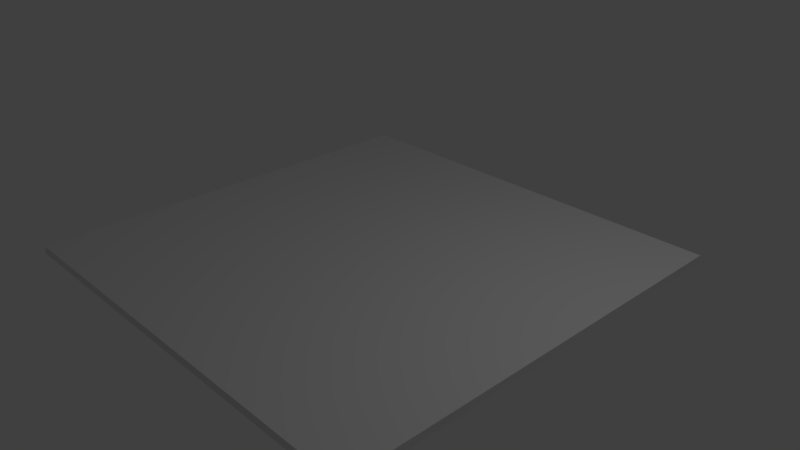 # Source: road.blend  (saved by Blender 2.79.0; exported with 4.5.12 LTS)
import bpy
from mathutils import Matrix  # noqa: F401  (used for matrix-valued properties, if any)

bpy.ops.wm.read_factory_settings(use_empty=True)
scene = bpy.context.scene
scene.name = 'Scene'

# ---- collections
col_collection_1 = bpy.data.collections.new('Collection 1'); scene.collection.children.link(col_collection_1)

# ---- materials (node trees are filled in below, after node groups)
mat_material = bpy.data.materials.new('Material')
mat_material.alpha_threshold = 0.0
mat_material.use_transparent_shadow = False
mat_material.roughness = 0.5
mat_material.line_color = (0.0, 0.0, 0.0, 1.0)

# ---- material node trees

# ---- world
world_world = bpy.data.worlds.new('World'); scene.world = world_world
world_world.color = (0.05088, 0.05088, 0.05088)
world_world.use_sun_shadow = False
world_world.sun_shadow_jitter_overblur = 0.0
world_world.cycles.sampling_method = 'MANUAL'

# ---- cameras
cam_camera = bpy.data.cameras.new('Camera')
cam_camera.clip_end = 100.0
cam_camera.lens = 35.0
cam_camera.sensor_width = 32.0
cam_camera.sensor_height = 18.0
cam_camera.ortho_scale = 7.314
cam_camera.dof.focus_distance = 0.0
cam_camera.dof.aperture_fstop = 128.0

# ---- lights
light_lamp = bpy.data.lights.new('Lamp', 'POINT')
light_lamp.transmission_factor = 0.0
light_lamp.cutoff_distance = 30.0
light_lamp.energy = 100.0
light_lamp.shadow_buffer_clip_start = 1.001
light_lamp.shadow_soft_size = 0.1
light_lamp.shadow_maximum_resolution = 0.006
light_lamp.use_absolute_resolution = True

# ---- meshes
me_cube = bpy.data.meshes.new('Cube')
me_cube.from_pydata([(2.982, 2.981, -0.06512), (2.982, -2.979, -0.06512), (-2.978, -2.979, -0.06512), (-2.978, 2.981, -0.06512), (2.982, 2.981, 0.04323), (2.982, -2.979, 0.04323), (-2.978, -2.979, 0.04323), (-2.978, 2.981, 0.04323)], [], [(0, 1, 2, 3), (4, 7, 6, 5), (0, 4, 5, 1), (1, 5, 6, 2), (2, 6, 7, 3), (4, 0, 3, 7)])
_uv = me_cube.uv_layers.new(name='UVMap')
_uv.uv.foreach_set('vector', [9.998e-05, 0.9999, 0.9998, 0.9999, 0.9998, 9.998e-05, 0.0001002, 0.0001, 9.998e-05, 0.9999, 0.0001001, 9.998e-05, 0.9998, 0.0001002, 0.9998, 0.9999, 0.1562, 0.7809, 0.1465, 0.7809, 0.1465, 0.2499, 0.1562, 0.2499, 0.2105, 0.727, 0.202, 0.727, 0.202, 0.2585, 0.2105, 0.2585, 0.2386, 0.2573, 0.2301, 0.2573, 0.2301, 0.7258, 0.2386, 0.7258, 0.1821, 0.261, 0.1735, 0.261, 0.1735, 0.7295, 0.1821, 0.7295])
me_cube.materials.append(mat_material)
me_cube.use_remesh_preserve_volume = False
me_cube.use_remesh_preserve_attributes = False
me_cube.use_mirror_vertex_groups = False
me_cube.update()

# ---- objects
ob_cube = bpy.data.objects.new('Cube', me_cube)
ob_lamp = bpy.data.objects.new('Lamp', light_lamp)
ob_camera = bpy.data.objects.new('Camera', cam_camera)

# ---- transforms, parenting, visibility, modifiers, constraints
ob_cube.location = (0.0, 0.0, 0.0)
ob_cube.scale = (1.0, 1.0, 1.0)
ob_cube.lock_rotations_4d = False
ob_cube.empty_display_type = 'ARROWS'
ob_cube.lineart.crease_threshold = 0.0
ob_lamp.location = (4.076, 1.005, 5.904)
ob_lamp.rotation_euler = (0.6503, 0.05522, 1.866)
ob_lamp.lock_rotations_4d = False
ob_lamp.empty_display_type = 'ARROWS'
ob_lamp.color = (0.0, 0.0, 0.0, 0.0)
ob_lamp.lineart.crease_threshold = 0.0
ob_camera.location = (7.481, -6.508, 5.344)
ob_camera.rotation_euler = (1.109, 0.0, 0.8149)
ob_camera.lock_rotations_4d = False
ob_camera.empty_display_type = 'ARROWS'
ob_camera.color = (0.0, 0.0, 0.0, 0.0)
ob_camera.display_type = 'WIRE'
ob_camera.lineart.crease_threshold = 0.0

# ---- collection membership
col_collection_1.objects.link(ob_cube)
col_collection_1.objects.link(ob_lamp)
col_collection_1.objects.link(ob_camera)

# ---- scene / render settings (as saved in the file)
scene.camera = ob_camera
scene.frame_start = 1; scene.frame_end = 250; scene.frame_set(1)
scene.render.engine = 'BLENDER_EEVEE_NEXT'
scene.render.resolution_percentage = 50
scene.render.dither_intensity = 0.0
scene.cycles.use_denoising = False
scene.cycles.samples = 128
scene.cycles.sampling_pattern = 'TABULATED_SOBOL'
scene.cycles.use_adaptive_sampling = False
scene.cycles.use_light_tree = False
scene.cycles.blur_glossy = 0.0
scene.cycles.sample_clamp_indirect = 0.0
scene.view_settings.view_transform = 'Standard'
bpy.context.view_layer.update()
